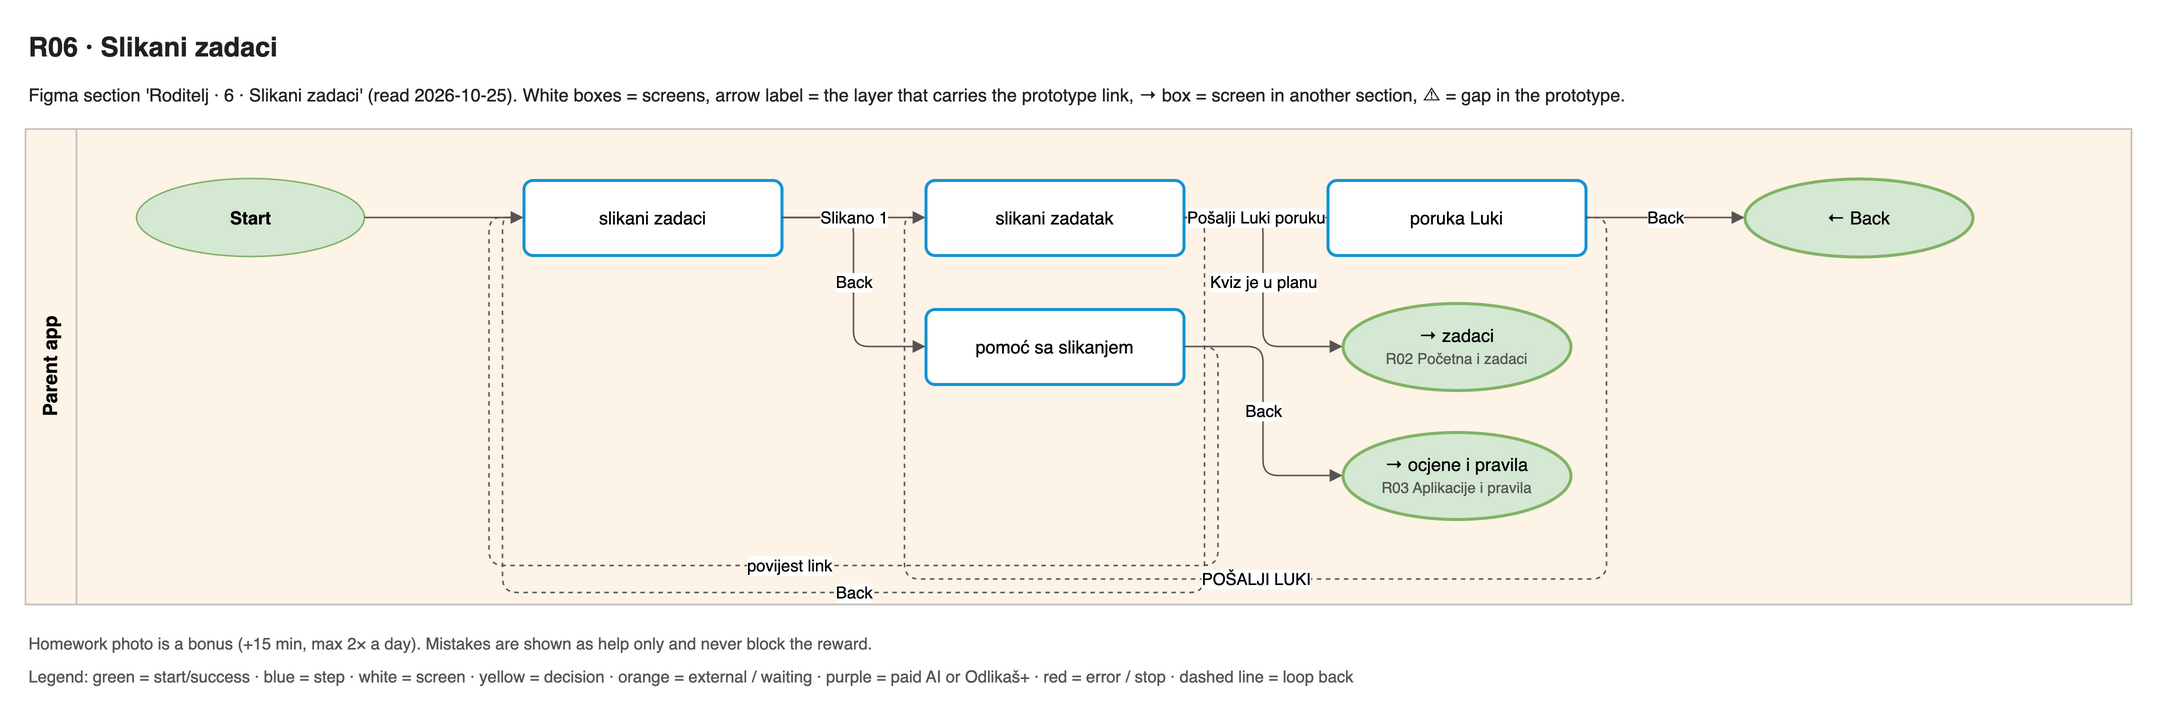

The diagram above was exported from draw.io. Its source (the exported page's mxGraphModel, read from the mxfile embedded in the PNG):
<mxGraphModel adaptiveColors="auto">
  <root>
    <mxCell id="0" />
    <mxCell id="1" parent="0" />
    <mxCell id="title" value="R06 · Slikani zadaci" style="text;html=1;align=left;verticalAlign=middle;whiteSpace=wrap;fontSize=18;fontColor=#222222;fontFamily=Helvetica;fontStyle=1;" vertex="1" parent="1">
      <mxGeometry x="0" y="0" width="1404" height="30" as="geometry" />
    </mxCell>
    <mxCell id="summary" value="Figma section 'Roditelj · 6 · Slikani zadaci' (read 2026-10-25). White boxes = screens, arrow label = the layer that carries the prototype link, → box = screen in another section, ⚠ = gap in the prototype." style="text;html=1;align=left;verticalAlign=middle;whiteSpace=wrap;fontSize=12;fontColor=#222222;fontFamily=Helvetica;" vertex="1" parent="1">
      <mxGeometry x="0" y="30" width="1404" height="34" as="geometry" />
    </mxCell>
    <mxCell id="lane0" value="Parent app" style="swimlane;horizontal=0;startSize=34;fillColor=#FDF3E7;swimlaneFillColor=#FDF3E7;strokeColor=#BBBBBB;fontStyle=1;fontSize=13;html=1;fontFamily=Helvetica;" vertex="1" parent="1">
      <mxGeometry x="0" y="70" width="1404" height="317" as="geometry" />
    </mxCell>
    <mxCell id="s0" value="slikani zadaci" style="rounded=1;arcSize=12;fillColor=#ffffff;strokeColor=#1794D2;strokeWidth=2;whiteSpace=wrap;html=1;fontSize=12;fontFamily=Helvetica;" vertex="1" parent="1">
      <mxGeometry x="332" y="104" width="172" height="50" as="geometry" />
    </mxCell>
    <mxCell id="s1" value="slikani zadatak" style="rounded=1;arcSize=12;fillColor=#ffffff;strokeColor=#1794D2;strokeWidth=2;whiteSpace=wrap;html=1;fontSize=12;fontFamily=Helvetica;" vertex="1" parent="1">
      <mxGeometry x="600" y="104" width="172" height="50" as="geometry" />
    </mxCell>
    <mxCell id="s2" value="poruka Luki" style="rounded=1;arcSize=12;fillColor=#ffffff;strokeColor=#1794D2;strokeWidth=2;whiteSpace=wrap;html=1;fontSize=12;fontFamily=Helvetica;" vertex="1" parent="1">
      <mxGeometry x="868" y="104" width="172" height="50" as="geometry" />
    </mxCell>
    <mxCell id="s3" value="pomoć sa slikanjem" style="rounded=1;arcSize=12;fillColor=#ffffff;strokeColor=#1794D2;strokeWidth=2;whiteSpace=wrap;html=1;fontSize=12;fontFamily=Helvetica;" vertex="1" parent="1">
      <mxGeometry x="600" y="190" width="172" height="50" as="geometry" />
    </mxCell>
    <mxCell id="x0" value="→ zadaci&lt;br&gt;&lt;font style='font-size:10px' color='#555555'&gt;R02 Početna i zadaci&lt;/font&gt;" style="ellipse;fillColor=#d5e8d4;strokeColor=#82b366;strokeWidth=2;whiteSpace=wrap;html=1;fontSize=12;fontFamily=Helvetica;" vertex="1" parent="1">
      <mxGeometry x="878" y="186" width="152" height="58" as="geometry" />
    </mxCell>
    <mxCell id="x1" value="← Back" style="ellipse;fillColor=#d5e8d4;strokeColor=#82b366;strokeWidth=2;whiteSpace=wrap;html=1;fontSize=12;fontFamily=Helvetica;" vertex="1" parent="1">
      <mxGeometry x="1146" y="103" width="152" height="52" as="geometry" />
    </mxCell>
    <mxCell id="x2" value="→ ocjene i pravila&lt;br&gt;&lt;font style='font-size:10px' color='#555555'&gt;R03 Aplikacije i pravila&lt;/font&gt;" style="ellipse;fillColor=#d5e8d4;strokeColor=#82b366;strokeWidth=2;whiteSpace=wrap;html=1;fontSize=12;fontFamily=Helvetica;" vertex="1" parent="1">
      <mxGeometry x="878" y="272" width="152" height="58" as="geometry" />
    </mxCell>
    <mxCell id="in0" value="Start" style="ellipse;fillColor=#d5e8d4;strokeColor=#82b366;fontStyle=1;whiteSpace=wrap;html=1;fontSize=12;fontFamily=Helvetica;" vertex="1" parent="1">
      <mxGeometry x="74" y="103" width="152" height="52" as="geometry" />
    </mxCell>
    <mxCell id="e0" value="Back" style="edgeStyle=orthogonalEdgeStyle;rounded=1;html=1;fontSize=11;endArrow=block;endFill=1;strokeColor=#555555;labelBackgroundColor=default;exitX=1;exitY=0.5;entryX=0;entryY=0.5;" edge="1" parent="1" source="s0" target="s3">
      <mxGeometry relative="1" as="geometry" />
    </mxCell>
    <mxCell id="e1" value="Slikano 1" style="edgeStyle=orthogonalEdgeStyle;rounded=1;html=1;fontSize=11;endArrow=block;endFill=1;strokeColor=#555555;labelBackgroundColor=default;exitX=1;exitY=0.5;entryX=0;entryY=0.5;" edge="1" parent="1" source="s0" target="s1">
      <mxGeometry relative="1" as="geometry" />
    </mxCell>
    <mxCell id="e2" value="Back" style="edgeStyle=orthogonalEdgeStyle;rounded=1;html=1;fontSize=11;endArrow=block;endFill=1;strokeColor=#555555;labelBackgroundColor=default;exitX=1;exitY=0.5;entryX=0;entryY=0.5;dashed=1;" edge="1" parent="1" source="s1" target="s0">
      <mxGeometry relative="1" as="geometry">
        <Array as="points">
          <mxPoint x="786" y="129" />
          <mxPoint x="786" y="379" />
          <mxPoint x="318" y="379" />
          <mxPoint x="318" y="129" />
        </Array>
      </mxGeometry>
    </mxCell>
    <mxCell id="e3" value="Kviz je u planu" style="edgeStyle=orthogonalEdgeStyle;rounded=1;html=1;fontSize=11;endArrow=block;endFill=1;strokeColor=#555555;labelBackgroundColor=default;exitX=1;exitY=0.5;entryX=0;entryY=0.5;" edge="1" parent="1" source="s1" target="x0">
      <mxGeometry relative="1" as="geometry" />
    </mxCell>
    <mxCell id="e4" value="Pošalji Luki poruku" style="edgeStyle=orthogonalEdgeStyle;rounded=1;html=1;fontSize=11;endArrow=block;endFill=1;strokeColor=#555555;labelBackgroundColor=default;exitX=1;exitY=0.5;entryX=0;entryY=0.5;" edge="1" parent="1" source="s1" target="s2">
      <mxGeometry relative="1" as="geometry" />
    </mxCell>
    <mxCell id="e5" value="Back" style="edgeStyle=orthogonalEdgeStyle;rounded=1;html=1;fontSize=11;endArrow=block;endFill=1;strokeColor=#555555;labelBackgroundColor=default;exitX=1;exitY=0.5;entryX=0;entryY=0.5;" edge="1" parent="1" source="s2" target="x1">
      <mxGeometry relative="1" as="geometry" />
    </mxCell>
    <mxCell id="e6" value="POŠALJI LUKI" style="edgeStyle=orthogonalEdgeStyle;rounded=1;html=1;fontSize=11;endArrow=block;endFill=1;strokeColor=#555555;labelBackgroundColor=default;exitX=1;exitY=0.5;entryX=0;entryY=0.5;dashed=1;" edge="1" parent="1" source="s2" target="s1">
      <mxGeometry relative="1" as="geometry">
        <Array as="points">
          <mxPoint x="1054" y="129" />
          <mxPoint x="1054" y="370" />
          <mxPoint x="586" y="370" />
          <mxPoint x="586" y="129" />
        </Array>
      </mxGeometry>
    </mxCell>
    <mxCell id="e7" value="Back" style="edgeStyle=orthogonalEdgeStyle;rounded=1;html=1;fontSize=11;endArrow=block;endFill=1;strokeColor=#555555;labelBackgroundColor=default;exitX=1;exitY=0.5;entryX=0;entryY=0.5;" edge="1" parent="1" source="s3" target="x2">
      <mxGeometry relative="1" as="geometry" />
    </mxCell>
    <mxCell id="e8" value="povijest link" style="edgeStyle=orthogonalEdgeStyle;rounded=1;html=1;fontSize=11;endArrow=block;endFill=1;strokeColor=#555555;labelBackgroundColor=default;exitX=1;exitY=0.5;entryX=0;entryY=0.5;dashed=1;" edge="1" parent="1" source="s3" target="s0">
      <mxGeometry relative="1" as="geometry">
        <Array as="points">
          <mxPoint x="795" y="215" />
          <mxPoint x="795" y="361" />
          <mxPoint x="309" y="361" />
          <mxPoint x="309" y="129" />
        </Array>
      </mxGeometry>
    </mxCell>
    <mxCell id="e9" value="" style="edgeStyle=orthogonalEdgeStyle;rounded=1;html=1;fontSize=11;endArrow=block;endFill=1;strokeColor=#555555;labelBackgroundColor=default;exitX=1;exitY=0.5;entryX=0;entryY=0.5;" edge="1" parent="1" source="in0" target="s0">
      <mxGeometry relative="1" as="geometry" />
    </mxCell>
    <mxCell id="note0" value="Homework photo is a bonus (+15 min, max 2× a day). Mistakes are shown as help only and never block the reward." style="text;html=1;align=left;verticalAlign=middle;whiteSpace=wrap;fontSize=11;fontColor=#555555;fontFamily=Helvetica;" vertex="1" parent="1">
      <mxGeometry x="0" y="403" width="1404" height="20" as="geometry" />
    </mxCell>
    <mxCell id="note1" value="Legend: green = start/success · blue = step · white = screen · yellow = decision · orange = external / waiting · purple = paid AI or Odlikaš+ · red = error / stop · dashed line = loop back" style="text;html=1;align=left;verticalAlign=middle;whiteSpace=wrap;fontSize=11;fontColor=#555555;fontFamily=Helvetica;" vertex="1" parent="1">
      <mxGeometry x="0" y="425" width="1404" height="20" as="geometry" />
    </mxCell>
  </root>
</mxGraphModel>